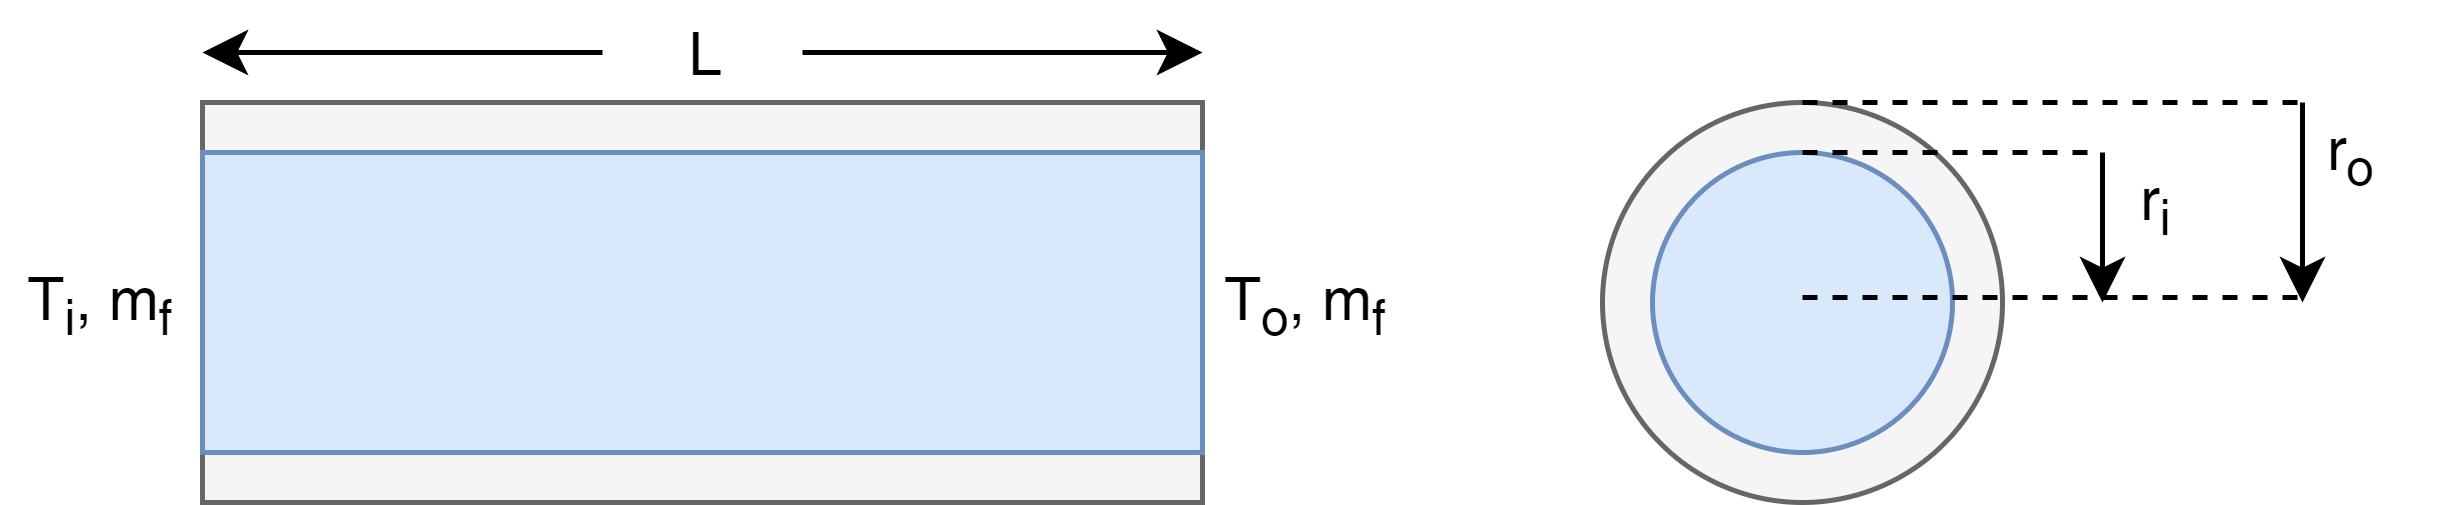

The diagram above was exported from draw.io. Its source (the exported page's mxGraphModel, read from the mxfile embedded in the PNG):
<mxGraphModel dx="1422" dy="713" grid="1" gridSize="10" guides="1" tooltips="1" connect="1" arrows="1" fold="1" page="1" pageScale="1" pageWidth="850" pageHeight="1100" math="0" shadow="0">
  <root>
    <mxCell id="0" />
    <mxCell id="1" parent="0" />
    <mxCell id="2" value="" style="rounded=0;whiteSpace=wrap;html=1;fillColor=#f5f5f5;strokeColor=#666666;fontColor=#333333;" vertex="1" parent="1">
      <mxGeometry x="200" y="320" width="200" height="80" as="geometry" />
    </mxCell>
    <mxCell id="3" value="" style="rounded=0;whiteSpace=wrap;html=1;fillColor=#dae8fc;strokeColor=#6c8ebf;" vertex="1" parent="1">
      <mxGeometry x="200" y="330" width="200" height="60" as="geometry" />
    </mxCell>
    <mxCell id="4" value="" style="ellipse;whiteSpace=wrap;html=1;aspect=fixed;fillColor=#f5f5f5;strokeColor=#666666;fontColor=#333333;" vertex="1" parent="1">
      <mxGeometry x="480" y="320" width="80" height="80" as="geometry" />
    </mxCell>
    <mxCell id="5" value="" style="ellipse;whiteSpace=wrap;html=1;aspect=fixed;fillColor=#dae8fc;strokeColor=#6c8ebf;" vertex="1" parent="1">
      <mxGeometry x="490" y="330" width="60" height="60" as="geometry" />
    </mxCell>
    <mxCell id="6" value="T&lt;sub&gt;i&lt;/sub&gt;, m&lt;sub&gt;f&lt;/sub&gt;" style="text;html=1;strokeColor=none;fillColor=none;align=center;verticalAlign=middle;whiteSpace=wrap;rounded=0;" vertex="1" parent="1">
      <mxGeometry x="160" y="350" width="40" height="20" as="geometry" />
    </mxCell>
    <mxCell id="7" value="T&lt;sub&gt;o&lt;/sub&gt;, m&lt;sub&gt;f&lt;/sub&gt;" style="text;html=1;strokeColor=none;fillColor=none;align=center;verticalAlign=middle;whiteSpace=wrap;rounded=0;" vertex="1" parent="1">
      <mxGeometry x="400" y="350" width="40" height="20" as="geometry" />
    </mxCell>
    <mxCell id="8" value="" style="endArrow=classic;startArrow=none;html=1;startFill=0;" edge="1" source="9" parent="1">
      <mxGeometry width="50" height="50" relative="1" as="geometry">
        <mxPoint x="200" y="310" as="sourcePoint" />
        <mxPoint x="400" y="310" as="targetPoint" />
      </mxGeometry>
    </mxCell>
    <mxCell id="9" value="L" style="text;html=1;strokeColor=none;fillColor=none;align=center;verticalAlign=middle;whiteSpace=wrap;rounded=0;" vertex="1" parent="1">
      <mxGeometry x="280" y="300" width="40" height="20" as="geometry" />
    </mxCell>
    <mxCell id="10" value="" style="endArrow=none;startArrow=classic;html=1;startFill=1;endFill=0;" edge="1" target="9" parent="1">
      <mxGeometry width="50" height="50" relative="1" as="geometry">
        <mxPoint x="200" y="310" as="sourcePoint" />
        <mxPoint x="400" y="310" as="targetPoint" />
      </mxGeometry>
    </mxCell>
    <mxCell id="11" value="" style="endArrow=none;dashed=1;html=1;" edge="1" parent="1">
      <mxGeometry width="50" height="50" relative="1" as="geometry">
        <mxPoint x="520" y="330" as="sourcePoint" />
        <mxPoint x="580" y="330" as="targetPoint" />
      </mxGeometry>
    </mxCell>
    <mxCell id="12" value="" style="endArrow=none;dashed=1;html=1;" edge="1" parent="1">
      <mxGeometry width="50" height="50" relative="1" as="geometry">
        <mxPoint x="520" y="359" as="sourcePoint" />
        <mxPoint x="620" y="359" as="targetPoint" />
      </mxGeometry>
    </mxCell>
    <mxCell id="13" value="" style="endArrow=none;dashed=1;html=1;" edge="1" parent="1">
      <mxGeometry width="50" height="50" relative="1" as="geometry">
        <mxPoint x="520" y="320" as="sourcePoint" />
        <mxPoint x="620" y="320" as="targetPoint" />
      </mxGeometry>
    </mxCell>
    <mxCell id="14" value="" style="endArrow=classic;html=1;" edge="1" parent="1">
      <mxGeometry width="50" height="50" relative="1" as="geometry">
        <mxPoint x="580" y="330" as="sourcePoint" />
        <mxPoint x="580" y="360" as="targetPoint" />
      </mxGeometry>
    </mxCell>
    <mxCell id="15" value="" style="endArrow=classic;html=1;" edge="1" parent="1">
      <mxGeometry width="50" height="50" relative="1" as="geometry">
        <mxPoint x="620" y="320" as="sourcePoint" />
        <mxPoint x="620" y="360" as="targetPoint" />
      </mxGeometry>
    </mxCell>
    <mxCell id="16" value="r&lt;sub&gt;i&lt;/sub&gt;" style="text;html=1;strokeColor=none;fillColor=none;align=center;verticalAlign=middle;whiteSpace=wrap;rounded=0;" vertex="1" parent="1">
      <mxGeometry x="570" y="330" width="40" height="20" as="geometry" />
    </mxCell>
    <mxCell id="17" value="r&lt;sub&gt;o&lt;/sub&gt;" style="text;html=1;strokeColor=none;fillColor=none;align=center;verticalAlign=middle;whiteSpace=wrap;rounded=0;" vertex="1" parent="1">
      <mxGeometry x="610" y="320" width="40" height="20" as="geometry" />
    </mxCell>
  </root>
</mxGraphModel>